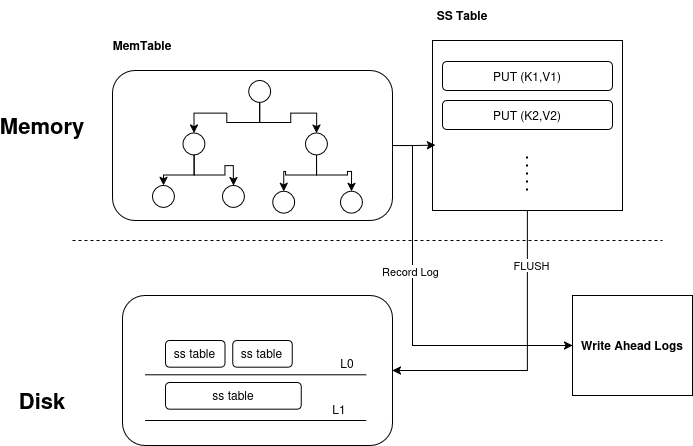

The diagram above was exported from draw.io. Its source (the exported page's mxGraphModel, read from the mxfile embedded in the PNG):
<mxGraphModel dx="1232" dy="836" grid="1" gridSize="10" guides="1" tooltips="1" connect="1" arrows="1" fold="1" page="1" pageScale="1" pageWidth="850" pageHeight="1100" math="0" shadow="0">
  <root>
    <mxCell id="0" />
    <mxCell id="1" parent="0" />
    <mxCell id="jOi5SopqrbKWkjvhkg7T-2" value="" style="endArrow=none;dashed=1;html=1;rounded=0;" edge="1" parent="1">
      <mxGeometry width="50" height="50" relative="1" as="geometry">
        <mxPoint x="120" y="320" as="sourcePoint" />
        <mxPoint x="710" y="320" as="targetPoint" />
      </mxGeometry>
    </mxCell>
    <mxCell id="jOi5SopqrbKWkjvhkg7T-3" value="&lt;font style=&quot;font-size: 22px;&quot;&gt;&lt;b&gt;Memory&lt;/b&gt;&lt;/font&gt;" style="text;html=1;align=center;verticalAlign=middle;whiteSpace=wrap;rounded=0;" vertex="1" parent="1">
      <mxGeometry x="60" y="190" width="60" height="30" as="geometry" />
    </mxCell>
    <mxCell id="jOi5SopqrbKWkjvhkg7T-4" value="&lt;font style=&quot;font-size: 22px;&quot;&gt;&lt;b&gt;Disk&lt;/b&gt;&lt;/font&gt;" style="text;html=1;align=center;verticalAlign=middle;whiteSpace=wrap;rounded=0;" vertex="1" parent="1">
      <mxGeometry x="60" y="465" width="60" height="30" as="geometry" />
    </mxCell>
    <mxCell id="jOi5SopqrbKWkjvhkg7T-5" value="&lt;b&gt;Write Ahead Logs&lt;/b&gt;" style="rounded=0;whiteSpace=wrap;html=1;" vertex="1" parent="1">
      <mxGeometry x="620" y="375" width="120" height="100" as="geometry" />
    </mxCell>
    <mxCell id="jOi5SopqrbKWkjvhkg7T-52" style="edgeStyle=orthogonalEdgeStyle;rounded=0;orthogonalLoop=1;jettySize=auto;html=1;entryX=0;entryY=0.5;entryDx=0;entryDy=0;" edge="1" parent="1" source="jOi5SopqrbKWkjvhkg7T-6" target="jOi5SopqrbKWkjvhkg7T-5">
      <mxGeometry relative="1" as="geometry">
        <Array as="points">
          <mxPoint x="460" y="225" />
          <mxPoint x="460" y="425" />
        </Array>
      </mxGeometry>
    </mxCell>
    <mxCell id="jOi5SopqrbKWkjvhkg7T-53" value="Record Log" style="edgeLabel;html=1;align=center;verticalAlign=middle;resizable=0;points=[];" vertex="1" connectable="0" parent="jOi5SopqrbKWkjvhkg7T-52">
      <mxGeometry x="-0.2368" y="-3" relative="1" as="geometry">
        <mxPoint as="offset" />
      </mxGeometry>
    </mxCell>
    <mxCell id="jOi5SopqrbKWkjvhkg7T-6" value="" style="rounded=1;whiteSpace=wrap;html=1;" vertex="1" parent="1">
      <mxGeometry x="160" y="150" width="280" height="150" as="geometry" />
    </mxCell>
    <mxCell id="jOi5SopqrbKWkjvhkg7T-21" value="" style="group" vertex="1" connectable="0" parent="1">
      <mxGeometry x="200" y="160" width="210" height="140" as="geometry" />
    </mxCell>
    <mxCell id="jOi5SopqrbKWkjvhkg7T-17" style="edgeStyle=orthogonalEdgeStyle;rounded=0;orthogonalLoop=1;jettySize=auto;html=1;entryX=0.5;entryY=0;entryDx=0;entryDy=0;exitX=0.5;exitY=1;exitDx=0;exitDy=0;" edge="1" parent="jOi5SopqrbKWkjvhkg7T-21" source="jOi5SopqrbKWkjvhkg7T-7" target="jOi5SopqrbKWkjvhkg7T-8">
      <mxGeometry relative="1" as="geometry" />
    </mxCell>
    <mxCell id="jOi5SopqrbKWkjvhkg7T-18" style="edgeStyle=orthogonalEdgeStyle;rounded=0;orthogonalLoop=1;jettySize=auto;html=1;exitX=0.5;exitY=1;exitDx=0;exitDy=0;" edge="1" parent="jOi5SopqrbKWkjvhkg7T-21" source="jOi5SopqrbKWkjvhkg7T-7" target="jOi5SopqrbKWkjvhkg7T-9">
      <mxGeometry relative="1" as="geometry" />
    </mxCell>
    <mxCell id="jOi5SopqrbKWkjvhkg7T-7" value="" style="ellipse;whiteSpace=wrap;html=1;aspect=fixed;" vertex="1" parent="jOi5SopqrbKWkjvhkg7T-21">
      <mxGeometry x="96.25" width="21.875" height="21.875" as="geometry" />
    </mxCell>
    <mxCell id="jOi5SopqrbKWkjvhkg7T-15" style="edgeStyle=orthogonalEdgeStyle;rounded=0;orthogonalLoop=1;jettySize=auto;html=1;entryX=0.5;entryY=0;entryDx=0;entryDy=0;exitX=0.5;exitY=1;exitDx=0;exitDy=0;" edge="1" parent="jOi5SopqrbKWkjvhkg7T-21" source="jOi5SopqrbKWkjvhkg7T-8" target="jOi5SopqrbKWkjvhkg7T-10">
      <mxGeometry relative="1" as="geometry" />
    </mxCell>
    <mxCell id="jOi5SopqrbKWkjvhkg7T-16" style="edgeStyle=orthogonalEdgeStyle;rounded=0;orthogonalLoop=1;jettySize=auto;html=1;entryX=0.5;entryY=0;entryDx=0;entryDy=0;exitX=0.5;exitY=1;exitDx=0;exitDy=0;" edge="1" parent="jOi5SopqrbKWkjvhkg7T-21" source="jOi5SopqrbKWkjvhkg7T-8" target="jOi5SopqrbKWkjvhkg7T-11">
      <mxGeometry relative="1" as="geometry" />
    </mxCell>
    <mxCell id="jOi5SopqrbKWkjvhkg7T-8" value="" style="ellipse;whiteSpace=wrap;html=1;aspect=fixed;" vertex="1" parent="jOi5SopqrbKWkjvhkg7T-21">
      <mxGeometry x="30.625" y="52.5" width="21.875" height="21.875" as="geometry" />
    </mxCell>
    <mxCell id="jOi5SopqrbKWkjvhkg7T-19" style="edgeStyle=orthogonalEdgeStyle;rounded=0;orthogonalLoop=1;jettySize=auto;html=1;exitX=0.5;exitY=1;exitDx=0;exitDy=0;" edge="1" parent="jOi5SopqrbKWkjvhkg7T-21" source="jOi5SopqrbKWkjvhkg7T-9" target="jOi5SopqrbKWkjvhkg7T-12">
      <mxGeometry relative="1" as="geometry" />
    </mxCell>
    <mxCell id="jOi5SopqrbKWkjvhkg7T-20" style="edgeStyle=orthogonalEdgeStyle;rounded=0;orthogonalLoop=1;jettySize=auto;html=1;exitX=0.5;exitY=1;exitDx=0;exitDy=0;entryX=0.5;entryY=0;entryDx=0;entryDy=0;" edge="1" parent="jOi5SopqrbKWkjvhkg7T-21" source="jOi5SopqrbKWkjvhkg7T-9" target="jOi5SopqrbKWkjvhkg7T-13">
      <mxGeometry relative="1" as="geometry" />
    </mxCell>
    <mxCell id="jOi5SopqrbKWkjvhkg7T-9" value="" style="ellipse;whiteSpace=wrap;html=1;aspect=fixed;" vertex="1" parent="jOi5SopqrbKWkjvhkg7T-21">
      <mxGeometry x="153.125" y="52.5" width="21.875" height="21.875" as="geometry" />
    </mxCell>
    <mxCell id="jOi5SopqrbKWkjvhkg7T-10" value="" style="ellipse;whiteSpace=wrap;html=1;aspect=fixed;" vertex="1" parent="jOi5SopqrbKWkjvhkg7T-21">
      <mxGeometry y="105" width="21.875" height="21.875" as="geometry" />
    </mxCell>
    <mxCell id="jOi5SopqrbKWkjvhkg7T-11" value="" style="ellipse;whiteSpace=wrap;html=1;aspect=fixed;" vertex="1" parent="jOi5SopqrbKWkjvhkg7T-21">
      <mxGeometry x="70" y="105" width="21.875" height="21.875" as="geometry" />
    </mxCell>
    <mxCell id="jOi5SopqrbKWkjvhkg7T-12" value="" style="ellipse;whiteSpace=wrap;html=1;aspect=fixed;" vertex="1" parent="jOi5SopqrbKWkjvhkg7T-21">
      <mxGeometry x="120.3125" y="110.83333333333334" width="21.875" height="21.875" as="geometry" />
    </mxCell>
    <mxCell id="jOi5SopqrbKWkjvhkg7T-13" value="" style="ellipse;whiteSpace=wrap;html=1;aspect=fixed;" vertex="1" parent="jOi5SopqrbKWkjvhkg7T-21">
      <mxGeometry x="188.125" y="110.83333333333334" width="21.875" height="21.875" as="geometry" />
    </mxCell>
    <mxCell id="jOi5SopqrbKWkjvhkg7T-22" value="&lt;b&gt;MemTable&lt;/b&gt;" style="text;html=1;align=center;verticalAlign=middle;whiteSpace=wrap;rounded=0;" vertex="1" parent="1">
      <mxGeometry x="160" y="110" width="60" height="30" as="geometry" />
    </mxCell>
    <mxCell id="jOi5SopqrbKWkjvhkg7T-46" style="edgeStyle=orthogonalEdgeStyle;rounded=0;orthogonalLoop=1;jettySize=auto;html=1;entryX=1;entryY=0.5;entryDx=0;entryDy=0;exitX=0.5;exitY=1;exitDx=0;exitDy=0;" edge="1" parent="1" source="jOi5SopqrbKWkjvhkg7T-23" target="jOi5SopqrbKWkjvhkg7T-44">
      <mxGeometry relative="1" as="geometry" />
    </mxCell>
    <mxCell id="jOi5SopqrbKWkjvhkg7T-47" value="FLUSH" style="edgeLabel;html=1;align=center;verticalAlign=middle;resizable=0;points=[];" vertex="1" connectable="0" parent="jOi5SopqrbKWkjvhkg7T-46">
      <mxGeometry x="-0.6339" y="3" relative="1" as="geometry">
        <mxPoint as="offset" />
      </mxGeometry>
    </mxCell>
    <mxCell id="jOi5SopqrbKWkjvhkg7T-23" value="" style="rounded=0;whiteSpace=wrap;html=1;" vertex="1" parent="1">
      <mxGeometry x="480" y="120" width="190" height="170" as="geometry" />
    </mxCell>
    <mxCell id="jOi5SopqrbKWkjvhkg7T-24" value="PUT (K1,V1)" style="rounded=1;whiteSpace=wrap;html=1;" vertex="1" parent="1">
      <mxGeometry x="490" y="141" width="170" height="29" as="geometry" />
    </mxCell>
    <mxCell id="jOi5SopqrbKWkjvhkg7T-25" value="PUT (K2,V2)" style="rounded=1;whiteSpace=wrap;html=1;" vertex="1" parent="1">
      <mxGeometry x="490" y="180" width="170" height="29" as="geometry" />
    </mxCell>
    <mxCell id="jOi5SopqrbKWkjvhkg7T-27" value="" style="endArrow=none;dashed=1;html=1;dashPattern=1 3;strokeWidth=2;rounded=0;" edge="1" parent="1">
      <mxGeometry width="50" height="50" relative="1" as="geometry">
        <mxPoint x="574.5" y="270" as="sourcePoint" />
        <mxPoint x="574.5" y="230" as="targetPoint" />
      </mxGeometry>
    </mxCell>
    <mxCell id="jOi5SopqrbKWkjvhkg7T-28" value="&lt;b&gt;SS Table&lt;/b&gt;" style="text;html=1;align=center;verticalAlign=middle;whiteSpace=wrap;rounded=0;" vertex="1" parent="1">
      <mxGeometry x="480" y="80" width="60" height="30" as="geometry" />
    </mxCell>
    <mxCell id="jOi5SopqrbKWkjvhkg7T-38" style="edgeStyle=orthogonalEdgeStyle;rounded=0;orthogonalLoop=1;jettySize=auto;html=1;exitX=1;exitY=0.5;exitDx=0;exitDy=0;entryX=0.016;entryY=0.615;entryDx=0;entryDy=0;entryPerimeter=0;" edge="1" parent="1" source="jOi5SopqrbKWkjvhkg7T-6" target="jOi5SopqrbKWkjvhkg7T-23">
      <mxGeometry relative="1" as="geometry" />
    </mxCell>
    <mxCell id="jOi5SopqrbKWkjvhkg7T-45" value="" style="group" vertex="1" connectable="0" parent="1">
      <mxGeometry x="170" y="375" width="270" height="150" as="geometry" />
    </mxCell>
    <mxCell id="jOi5SopqrbKWkjvhkg7T-44" value="" style="rounded=1;whiteSpace=wrap;html=1;fillColor=none;" vertex="1" parent="jOi5SopqrbKWkjvhkg7T-45">
      <mxGeometry width="270" height="150" as="geometry" />
    </mxCell>
    <mxCell id="jOi5SopqrbKWkjvhkg7T-43" value="" style="group" vertex="1" connectable="0" parent="jOi5SopqrbKWkjvhkg7T-45">
      <mxGeometry x="22.5" y="45" width="225" height="80" as="geometry" />
    </mxCell>
    <mxCell id="jOi5SopqrbKWkjvhkg7T-32" value="L0" style="text;html=1;align=center;verticalAlign=middle;whiteSpace=wrap;rounded=0;" vertex="1" parent="jOi5SopqrbKWkjvhkg7T-43">
      <mxGeometry x="179.23728813559322" y="11.428571428571427" width="45.762711864406775" height="22.857142857142854" as="geometry" />
    </mxCell>
    <mxCell id="jOi5SopqrbKWkjvhkg7T-42" value="" style="group" vertex="1" connectable="0" parent="jOi5SopqrbKWkjvhkg7T-43">
      <mxGeometry width="221.1864406779661" height="80" as="geometry" />
    </mxCell>
    <mxCell id="jOi5SopqrbKWkjvhkg7T-30" value="" style="endArrow=none;html=1;rounded=0;" edge="1" parent="jOi5SopqrbKWkjvhkg7T-42">
      <mxGeometry width="50" height="50" relative="1" as="geometry">
        <mxPoint y="34.285714285714285" as="sourcePoint" />
        <mxPoint x="221.1864406779661" y="34.285714285714285" as="targetPoint" />
      </mxGeometry>
    </mxCell>
    <mxCell id="jOi5SopqrbKWkjvhkg7T-31" value="" style="endArrow=none;html=1;rounded=0;" edge="1" parent="jOi5SopqrbKWkjvhkg7T-42">
      <mxGeometry width="50" height="50" relative="1" as="geometry">
        <mxPoint y="80" as="sourcePoint" />
        <mxPoint x="221.1864406779661" y="80" as="targetPoint" />
      </mxGeometry>
    </mxCell>
    <mxCell id="jOi5SopqrbKWkjvhkg7T-33" value="L1" style="text;html=1;align=center;verticalAlign=middle;whiteSpace=wrap;rounded=0;" vertex="1" parent="jOi5SopqrbKWkjvhkg7T-42">
      <mxGeometry x="171.61016949152543" y="57.14285714285714" width="45.762711864406775" height="22.857142857142854" as="geometry" />
    </mxCell>
    <mxCell id="jOi5SopqrbKWkjvhkg7T-34" value="ss table" style="rounded=1;whiteSpace=wrap;html=1;" vertex="1" parent="jOi5SopqrbKWkjvhkg7T-42">
      <mxGeometry x="20.59322033898305" width="59.49152542372881" height="26.666666666666664" as="geometry" />
    </mxCell>
    <mxCell id="jOi5SopqrbKWkjvhkg7T-35" value="ss table" style="rounded=1;whiteSpace=wrap;html=1;" vertex="1" parent="jOi5SopqrbKWkjvhkg7T-42">
      <mxGeometry x="87.71186440677965" width="59.49152542372881" height="26.666666666666664" as="geometry" />
    </mxCell>
    <mxCell id="jOi5SopqrbKWkjvhkg7T-36" value="ss table" style="rounded=1;whiteSpace=wrap;html=1;" vertex="1" parent="jOi5SopqrbKWkjvhkg7T-42">
      <mxGeometry x="20.59322033898305" y="41.904761904761905" width="135.76271186440678" height="26.666666666666664" as="geometry" />
    </mxCell>
  </root>
</mxGraphModel>